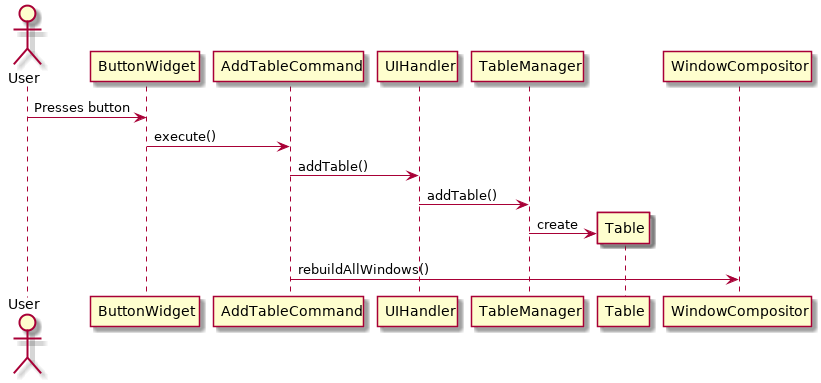

The diagram above was rendered by PlantUML. Its source (embedded in the PNG):
@startuml
actor User

User->ButtonWidget: Presses button
ButtonWidget -> AddTableCommand: execute()
AddTableCommand -> UIHandler: addTable()
UIHandler -> TableManager: addTable()
create Table
TableManager -> Table: create

AddTableCommand -> WindowCompositor: rebuildAllWindows()


@enduml